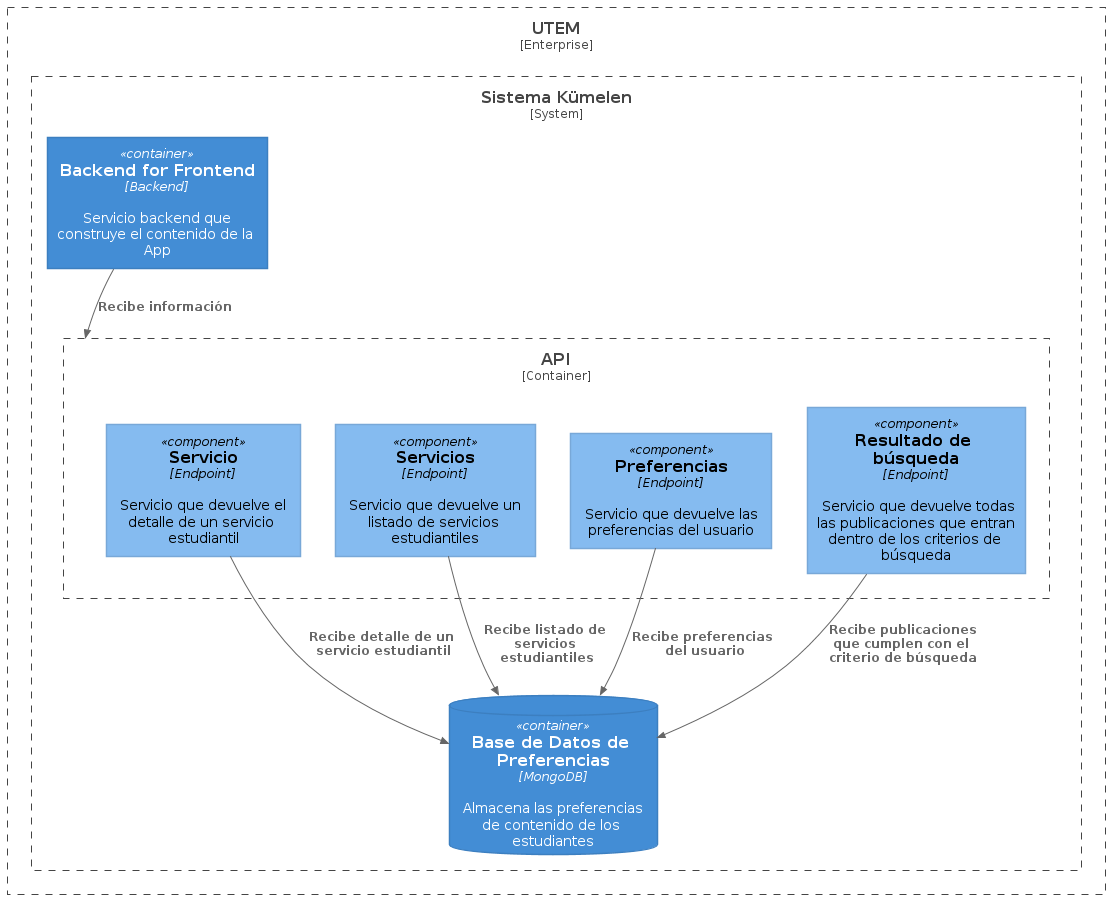

The diagram above was rendered by PlantUML. Its source (embedded in the PNG):
@startuml aule
!include https://raw.githubusercontent.com/plantuml-stdlib/C4-PlantUML/master/C4_Container.puml
!include https://raw.githubusercontent.com/plantuml-stdlib/C4-PlantUML/master/C4_Component.puml

!define DEVICONS https://raw.githubusercontent.com/tupadr3/plantuml-icon-font-sprites/master/devicons
!define FONTAWESOME https://raw.githubusercontent.com/tupadr3/plantuml-icon-font-sprites/master/font-awesome-5
!include FONTAWESOME/users.puml

Enterprise_Boundary(UTEMBoundary, "UTEM") {
    System_Boundary(kumelenBoundary, "Sistema Kümelen") {
        Container_Boundary(aule, "API") {
            Component(service, "Servicio", "Endpoint", "Servicio que devuelve el detalle de un servicio estudiantil")
            Component(services, "Servicios", "Endpoint", "Servicio que devuelve un listado de servicios estudiantiles")
            Component(preferences, "Preferencias", "Endpoint", "Servicio que devuelve las preferencias del usuario")
            Component(searchResults, "Resultado de búsqueda", "Endpoint", "Servicio que devuelve todas las publicaciones que entran dentro de los criterios de búsqueda")
        }
        
        Container(elentari, "Backend for Frontend", "Backend", "Servicio backend que construye el contenido de la App")
        ContainerDb(ainulindale, "Base de Datos de Preferencias", "MongoDB", "Almacena las preferencias de contenido de los estudiantes")
    }
}

Rel(elentari, aule, "Recibe información")
Rel(service, ainulindale, "Recibe detalle de un servicio estudiantil")
Rel(services, ainulindale, "Recibe listado de servicios estudiantiles")
Rel(preferences, ainulindale, "Recibe preferencias del usuario")
Rel(searchResults, ainulindale, "Recibe publicaciones que cumplen con el criterio de búsqueda")

@enduml